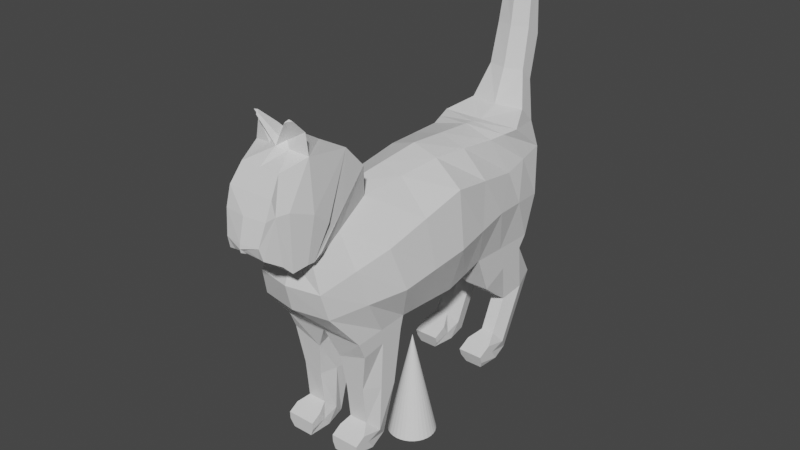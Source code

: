 # Source: CatBones.blend  (saved by Blender 2.82.7; exported with 4.5.12 LTS)
import bpy
from mathutils import Matrix  # noqa: F401  (used for matrix-valued properties, if any)

bpy.ops.wm.read_factory_settings(use_empty=True)
scene = bpy.context.scene
scene.name = 'Scene'

# ---- collections
col_collection = bpy.data.collections.new('Collection'); scene.collection.children.link(col_collection)
col_boneshapes = bpy.data.collections.new('BoneShapes'); scene.collection.children.link(col_boneshapes)

# ---- materials (node trees are filled in below, after node groups)
mat_material = bpy.data.materials.new('Material')
mat_material.alpha_threshold = 0.0
mat_material.use_transparent_shadow = False
mat_material.line_color = (0.0, 0.0, 0.0, 1.0)

# ---- material node trees
mat_material.use_nodes = True; mat_material.node_tree.nodes.clear()
_N = mat_material.node_tree.nodes; _L = mat_material.node_tree.links
n0 = _N.new('ShaderNodeOutputMaterial'); n0.name = 'Material Output'; n0.location = (300, 300)
n1 = _N.new('ShaderNodeBsdfPrincipled'); n1.name = 'Principled BSDF'; n1.location = (10, 300)
n1.distribution = 'GGX'
n1.subsurface_method = 'BURLEY'
n1.inputs[2].default_value = 0.4
n1.inputs[3].default_value = 1.45
n1.inputs[27].default_value = (0.0, 0.0, 0.0, 1.0)
n1.inputs[28].default_value = 1.0
_L.new(n1.outputs[0], n0.inputs[0])
n0.is_active_output = True

# ---- world
world_world = bpy.data.worlds.new('World'); scene.world = world_world
world_world.use_nodes = True; world_world.node_tree.nodes.clear()
_N = world_world.node_tree.nodes; _L = world_world.node_tree.links
n0 = _N.new('ShaderNodeOutputWorld'); n0.name = 'World Output'; n0.location = (300, 300)
n1 = _N.new('ShaderNodeBackground'); n1.name = 'Background'; n1.location = (10, 300)
n1.inputs[0].default_value = (0.05088, 0.05088, 0.05088, 1.0)
_L.new(n1.outputs[0], n0.inputs[0])
n0.is_active_output = True
world_world.color = (0.05088, 0.05088, 0.05088)
world_world.use_sun_shadow = False
world_world.sun_shadow_jitter_overblur = 0.0

# ---- meshes
me_cube = bpy.data.meshes.new('Cube')
me_cube.from_pydata([(0.4518, 1.135, 0.6605), (0.4518, 1.404, -0.6605), (0.2716, -1.699, 0.1975), (0.4518, -1.316, -0.7314), (0.0, 1.404, -0.3845), (0.0, -1.699, 0.1975), (0.0, -1.316, -0.7314), (0.0, 1.135, 0.6605), (0.1911, -0.9183, 0.5917), (0.4518, -0.6773, -0.7015), (0.0, -0.6773, -0.7015), (0.0, -0.9183, 0.6684), (0.4518, 0.5531, -0.629), (0.3602, 0.8136, 0.6228), (0.0, 0.5531, -0.629), (0.0, 0.876, 0.692), (0.4518, 1.545, 0.3493), (0.366, -1.718, -0.04449), (0.0, 1.545, 0.3493), (0.0, -1.79, -0.04449), (0.5063, -0.9262, 0.1445), (0.4595, 1.026, 0.2154), (0.4518, 1.555, -0.2157), (0.395, -1.647, -0.326), (0.0, 1.568, 0.03517), (0.0, -1.719, -0.326), (0.6008, -0.8002, -0.3102), (0.5496, 0.7973, -0.137), (0.2765, 0.03005, 0.6697), (0.0, 0.06943, -0.7472), (0.0, 0.03005, 0.7551), (0.4518, 0.06943, -0.7472), (0.5629, 0.0458, 0.4044), (0.6356, 0.03005, -0.2157), (0.4518, 0.7182, -1.045), (0.4518, 1.308, -0.7853), (0.1703, 1.308, -0.7853), (0.1703, 0.7182, -1.045), (0.3937, 1.13, -1.365), (0.3975, 1.586, -1.2), (0.203, 1.586, -1.2), (0.2456, 1.13, -1.365), (0.3937, 0.9557, -1.736), (0.3975, 1.183, -2.011), (0.203, 1.183, -2.011), (0.2456, 0.9557, -1.736), (0.4518, 0.6476, -1.883), (0.4212, 0.7052, -2.046), (0.2231, 0.7052, -2.046), (0.1703, 0.6476, -1.883), (0.1378, -1.241, -1.015), (0.4518, -1.241, -0.9114), (0.1378, -0.7151, -0.8342), (0.4518, -0.7151, -0.8342), (0.1764, -1.16, -1.743), (0.3812, -1.16, -1.743), (0.1877, -0.9088, -1.987), (0.3916, -0.9088, -1.987), (0.1378, -1.387, -1.873), (0.4518, -1.387, -1.873), (0.1686, -1.381, -2.032), (0.3988, -1.381, -2.032), (0.0, 1.38, 0.7582), (0.3132, 1.431, 0.7582), (0.3132, 1.617, 0.5792), (0.0, 1.648, 0.5792), (0.0, 1.52, 1.123), (0.2039, 1.571, 1.123), (0.2039, 1.717, 0.9911), (0.0, 1.816, 0.9911), (0.0, 1.614, 1.554), (0.1871, 1.665, 1.554), (0.1871, 1.843, 1.451), (0.0, 1.91, 1.451), (0.0, 1.677, 2.009), (0.1621, 1.728, 2.009), (0.1621, 1.854, 1.897), (0.0, 1.917, 1.897), (0.0, 1.822, 2.529), (0.1152, 1.822, 2.529), (0.1152, 1.857, 2.472), (0.0, 1.92, 2.472), (0.3052, -1.05, 0.9669), (0.3439, -1.657, 0.3578), (0.0, -1.657, 0.3578), (0.0, -1.065, 0.9705), (0.3052, -1.274, 1.212), (0.3428, -1.749, 0.3003), (0.0, -1.749, 0.3003), (0.0, -1.289, 1.215), (0.3112, -1.733, 1.279), (0.3377, -1.824, 0.3015), (0.0, -1.824, 0.3015), (0.0, -1.666, 1.415), (0.2184, -2.001, 1.19), (0.2987, -1.969, 0.2652), (0.0, -1.969, 0.2653), (0.0, -2.001, 1.19), (0.2494, -2.124, 1.004), (0.2712, -2.056, 0.3557), (0.0, -2.064, 0.3631), (0.0, -2.124, 1.004), (0.2358, -2.19, 0.8189), (0.2042, -2.211, 0.4511), (0.0, -2.213, 0.4558), (0.0, -2.223, 0.8194), (0.1902, -2.246, 0.5797), (0.0, -2.28, 0.5786), (0.1451, -2.209, 0.4558), (0.3726, -1.757, 0.771), (0.003011, -2.243, 0.4908), (0.2678, -2.109, 0.8449), (0.3745, -1.585, 0.6256), (0.3149, -1.99, 0.855), (0.0, -2.275, 0.4908), (0.0, -2.286, 0.5319), (0.05047, -2.255, 0.5323), (0.1193, -1.767, 1.305), (0.07161, -1.649, 1.433), (0.09352, -1.675, 1.466), (0.2765, -1.729, 1.487), (0.0, -1.809, 1.319), (0.06694, -1.741, 1.365), (0.0, -1.742, 1.364), (0.1803, -1.815, 1.603), (0.228, -1.82, 1.598), (0.1618, -1.857, 1.573), (0.1791, -1.839, 1.585), (0.1618, -1.839, 1.585), (0.4518, -0.812, -1.411), (0.1378, -0.812, -1.411), (0.1764, -1.201, -1.379), (0.3812, -1.201, -1.327), (0.1378, -1.145, -2.01), (0.1378, -1.274, -1.808), (0.4518, -1.274, -1.808), (0.4518, -1.145, -2.01), (0.1703, 0.8017, -1.81), (0.4518, 0.8017, -1.81), (0.4518, 0.9443, -2.028), (0.1703, 0.9443, -2.028), (0.2338, -0.4441, 0.6307), (0.0, -0.3039, -0.7243), (0.0, -0.4441, 0.7117), (0.5346, -0.4402, 0.2745), (0.6182, -0.3851, -0.263), (0.4518, -0.3039, -0.7243), (0.4518, 0.3113, -0.6881), (0.3184, 0.4219, 0.6463), (0.0, 0.3113, -0.6881), (0.0, 0.453, 0.7235), (0.5112, 0.5357, 0.3099), (0.5926, 0.4137, -0.1763), (0.4518, 0.9387, -0.6448), (0.406, 0.9744, 0.6417), (0.0, 0.9387, -0.5068), (0.0, 1.006, 0.6763), (0.4556, 1.285, 0.2823), (0.5007, 1.183, -0.1763), (0.4518, 1.013, -0.9152), (0.1703, 1.013, -0.9152), (0.4518, 1.358, -1.282), (0.1703, 1.358, -1.282), (0.4518, 1.07, -1.873), (0.1703, 1.07, -1.873), (0.4518, 0.6764, -1.965), (0.1703, 0.6764, -1.965), (0.4518, 0.873, -1.919), (0.1703, 0.873, -1.919), (0.2313, -1.309, 0.3946), (0.0, -0.9968, -0.7165), (0.4518, -0.9968, -0.7165), (0.4361, -1.322, 0.05002), (0.4979, -1.224, -0.3181), (0.1378, -0.978, -0.9247), (0.4518, -0.978, -0.8728), (0.1378, -1.035, -1.865), (0.4518, -1.035, -1.865), (0.1378, -1.384, -1.953), (0.4518, -1.384, -1.953), (0.3245, -1.353, 0.6623), (0.4518, -1.006, -1.369), (0.1378, -1.006, -1.395), (0.4518, -1.209, -1.909), (0.1378, -1.209, -1.909)], [], [(171, 3, 51, 175), (172, 169, 2, 17), (18, 7, 62, 65), (17, 2, 5, 19), (169, 8, 82, 180), (141, 143, 11, 8), (144, 141, 8, 20), (142, 146, 9, 10), (12, 14, 37, 34), (157, 154, 13, 21), (154, 156, 15, 13), (158, 157, 21, 27), (145, 144, 20, 26), (23, 17, 19, 25), (24, 18, 16, 22), (173, 172, 17, 23), (171, 173, 23, 3), (4, 24, 22, 1), (3, 23, 25, 6), (146, 145, 26, 9), (153, 158, 27, 12), (147, 152, 33, 31), (152, 151, 32, 33), (149, 147, 31, 29), (151, 148, 28, 32), (148, 150, 30, 28), (160, 36, 40, 162), (155, 4, 36, 160), (4, 1, 35, 36), (153, 12, 34, 159), (161, 38, 42, 163), (159, 34, 38, 161), (34, 37, 41, 38), (36, 35, 39, 40), (138, 137, 49, 46), (38, 41, 45, 42), (40, 39, 43, 44), (162, 40, 44, 164), (166, 165, 46, 49), (140, 139, 47, 48), (168, 140, 48, 166), (167, 138, 46, 165), (130, 129, 57, 56), (170, 10, 52, 174), (10, 9, 53, 52), (3, 6, 50, 51), (184, 133, 60, 178), (182, 130, 56, 176), (181, 132, 55, 177), (132, 131, 54, 55), (178, 179, 59, 58), (183, 135, 59, 179), (135, 134, 58, 59), (133, 136, 61, 60), (64, 65, 69, 68), (7, 0, 63, 62), (0, 16, 64, 63), (16, 18, 65, 64), (69, 66, 70, 73), (63, 64, 68, 67), (65, 62, 66, 69), (62, 63, 67, 66), (73, 70, 74, 77), (66, 67, 71, 70), (68, 69, 73, 72), (67, 68, 72, 71), (76, 77, 81, 80), (70, 71, 75, 74), (72, 73, 77, 76), (71, 72, 76, 75), (81, 78, 79, 80), (75, 76, 80, 79), (77, 74, 78, 81), (74, 75, 79, 78), (83, 180, 82, 86, 112, 87), (11, 5, 84, 85), (5, 2, 83, 84), (8, 11, 85, 82), (86, 89, 93, 118, 90), (82, 85, 89, 86), (84, 83, 87, 88), (85, 84, 88, 89), (93, 92, 96, 97, 121, 123), (88, 87, 91, 92), (89, 88, 92, 93), (110, 116, 115, 114), (94, 97, 101, 98), (91, 109, 113, 95), (90, 117, 121, 97, 94), (92, 91, 95, 96), (100, 99, 103, 108, 104), (96, 95, 99, 100), (97, 96, 100, 101), (95, 113, 111, 99), (102, 105, 107, 106), (101, 100, 104, 107, 105), (99, 111, 102, 106, 103), (98, 101, 105, 102), (106, 108, 103), (104, 108, 110, 114), (102, 111, 98), (111, 113, 94, 98), (113, 109, 90, 94), (108, 106, 116, 110), (109, 112, 86, 90), (112, 109, 91, 87), (106, 107, 115, 116), (107, 104, 114, 115), (121, 122, 127, 126), (118, 123, 119), (123, 118, 93), (90, 118, 119, 120), (121, 117, 122), (117, 90, 120, 122), (126, 127, 125, 124, 128), (119, 123, 128, 124), (122, 120, 125, 127), (120, 119, 124, 125), (123, 121, 126, 128), (51, 50, 131, 132), (175, 51, 132, 181), (174, 52, 130, 182), (52, 53, 129, 130), (56, 57, 136, 133), (55, 54, 134, 135), (177, 55, 135, 183), (176, 56, 133, 184), (163, 42, 138, 167), (164, 44, 140, 168), (44, 43, 139, 140), (42, 45, 137, 138), (31, 33, 145, 146), (33, 32, 144, 145), (29, 31, 146, 142), (32, 28, 141, 144), (28, 30, 143, 141), (13, 15, 150, 148), (21, 13, 148, 151), (14, 12, 147, 149), (27, 21, 151, 152), (12, 27, 152, 147), (45, 164, 168, 137), (43, 163, 167, 139), (139, 167, 165, 47), (137, 168, 166, 49), (48, 47, 165, 166), (41, 162, 164, 45), (35, 159, 161, 39), (39, 161, 163, 43), (1, 153, 159, 35), (14, 155, 160, 37), (37, 160, 162, 41), (1, 22, 158, 153), (22, 16, 157, 158), (0, 7, 156, 154), (16, 0, 154, 157), (54, 176, 184, 134), (57, 177, 183, 136), (50, 174, 182, 131), (53, 175, 181, 129), (136, 183, 179, 61), (60, 61, 179, 178), (129, 181, 177, 57), (131, 182, 176, 54), (134, 184, 178, 58), (6, 170, 174, 50), (9, 26, 173, 171), (26, 20, 172, 173), (2, 169, 180, 83), (20, 8, 169, 172), (9, 171, 175, 53)])
_uv = me_cube.uv_layers.new(name='UVMap')
_uv.uv.foreach_set('vector', [0.375, 0.7169, 0.375, 0.75, 0.375, 0.75, 0.375, 0.7169, 0.5503, 0.7169, 0.625, 0.7169, 0.625, 0.75, 0.5503, 0.75, 0.0, 0.0, 0.0, 0.0, 0.0, 0.0, 0.0, 0.0, 0.5503, 0.75, 0.625, 0.75, 0.625, 0.875, 0.5503, 0.875, 0.625, 0.7169, 0.625, 0.6838, 0.625, 0.6838, 0.625, 0.7169, 0.625, 0.653, 0.75, 0.653, 0.75, 0.6838, 0.625, 0.6838, 0.5503, 0.653, 0.625, 0.653, 0.625, 0.6838, 0.5503, 0.6838, 0.25, 0.653, 0.375, 0.653, 0.375, 0.6838, 0.25, 0.6838, 0.375, 0.5607, 0.25, 0.5607, 0.25, 0.5607, 0.375, 0.5607, 0.5503, 0.5303, 0.625, 0.5303, 0.625, 0.5607, 0.5503, 0.5607, 0.625, 0.5303, 0.75, 0.5303, 0.75, 0.5607, 0.625, 0.5607, 0.444, 0.5303, 0.5503, 0.5303, 0.5503, 0.5607, 0.444, 0.5607, 0.444, 0.653, 0.5503, 0.653, 0.5503, 0.6838, 0.444, 0.6838, 0.444, 0.75, 0.5503, 0.75, 0.5503, 0.875, 0.444, 0.875, 0.444, 0.375, 0.5503, 0.375, 0.5503, 0.5, 0.444, 0.5, 0.444, 0.7169, 0.5503, 0.7169, 0.5503, 0.75, 0.444, 0.75, 0.375, 0.7169, 0.444, 0.7169, 0.444, 0.75, 0.375, 0.75, 0.375, 0.375, 0.444, 0.375, 0.444, 0.5, 0.375, 0.5, 0.375, 0.75, 0.444, 0.75, 0.444, 0.875, 0.375, 0.875, 0.375, 0.653, 0.444, 0.653, 0.444, 0.6838, 0.375, 0.6838, 0.375, 0.5303, 0.444, 0.5303, 0.444, 0.5607, 0.375, 0.5607, 0.375, 0.5914, 0.444, 0.5914, 0.444, 0.6222, 0.375, 0.6222, 0.444, 0.5914, 0.5503, 0.5914, 0.5503, 0.6222, 0.444, 0.6222, 0.25, 0.5914, 0.375, 0.5914, 0.375, 0.6222, 0.25, 0.6222, 0.5503, 0.5914, 0.625, 0.5914, 0.625, 0.6222, 0.5503, 0.6222, 0.625, 0.5914, 0.75, 0.5914, 0.75, 0.6222, 0.625, 0.6222, 0.0, 0.0, 0.0, 0.0, 0.0, 0.0, 0.0, 0.0, 0.0, 0.0, 0.0, 0.0, 0.0, 0.0, 0.0, 0.0, 0.375, 0.375, 0.375, 0.5, 0.375, 0.5, 0.375, 0.375, 0.375, 0.5303, 0.375, 0.5607, 0.375, 0.5607, 0.375, 0.5303, 0.375, 0.5303, 0.375, 0.5607, 0.375, 0.5607, 0.375, 0.5303, 0.375, 0.5303, 0.375, 0.5607, 0.375, 0.5607, 0.375, 0.5303, 0.375, 0.5607, 0.25, 0.5607, 0.25, 0.5607, 0.375, 0.5607, 0.375, 0.375, 0.375, 0.5, 0.375, 0.5, 0.375, 0.375, 0.375, 0.5607, 0.25, 0.5607, 0.25, 0.5607, 0.375, 0.5607, 0.375, 0.5607, 0.25, 0.5607, 0.25, 0.5607, 0.375, 0.5607, 0.375, 0.375, 0.375, 0.5, 0.375, 0.5, 0.375, 0.375, 0.0, 0.0, 0.0, 0.0, 0.0, 0.0, 0.0, 0.0, 0.25, 0.5303, 0.375, 0.5303, 0.375, 0.5607, 0.25, 0.5607, 0.375, 0.375, 0.375, 0.5, 0.375, 0.5, 0.375, 0.375, 0.0, 0.0, 0.0, 0.0, 0.0, 0.0, 0.0, 0.0, 0.375, 0.5303, 0.375, 0.5607, 0.375, 0.5607, 0.375, 0.5303, 0.25, 0.6838, 0.375, 0.6838, 0.375, 0.6838, 0.25, 0.6838, 0.0, 0.0, 0.0, 0.0, 0.0, 0.0, 0.0, 0.0, 0.25, 0.6838, 0.375, 0.6838, 0.375, 0.6838, 0.25, 0.6838, 0.375, 0.75, 0.375, 0.875, 0.375, 0.875, 0.375, 0.75, 0.0, 0.0, 0.0, 0.0, 0.0, 0.0, 0.0, 0.0, 0.0, 0.0, 0.0, 0.0, 0.0, 0.0, 0.0, 0.0, 0.375, 0.7169, 0.375, 0.75, 0.375, 0.75, 0.375, 0.7169, 0.375, 0.75, 0.375, 0.875, 0.375, 0.875, 0.375, 0.75, 0.25, 0.7169, 0.375, 0.7169, 0.375, 0.75, 0.25, 0.75, 0.375, 0.7169, 0.375, 0.75, 0.375, 0.75, 0.375, 0.7169, 0.375, 0.75, 0.375, 0.875, 0.375, 0.875, 0.375, 0.75, 0.25, 0.6838, 0.375, 0.6838, 0.375, 0.6838, 0.25, 0.6838, 0.5503, 0.5, 0.5503, 0.375, 0.5503, 0.375, 0.5503, 0.5, 0.75, 0.5, 0.625, 0.5, 0.625, 0.5, 0.75, 0.5, 0.625, 0.5, 0.5503, 0.5, 0.5503, 0.5, 0.625, 0.5, 0.5503, 0.5, 0.5503, 0.375, 0.5503, 0.375, 0.5503, 0.5, 0.0, 0.0, 0.0, 0.0, 0.0, 0.0, 0.0, 0.0, 0.625, 0.5, 0.5503, 0.5, 0.5503, 0.5, 0.625, 0.5, 0.0, 0.0, 0.0, 0.0, 0.0, 0.0, 0.0, 0.0, 0.75, 0.5, 0.625, 0.5, 0.625, 0.5, 0.75, 0.5, 0.0, 0.0, 0.0, 0.0, 0.0, 0.0, 0.0, 0.0, 0.75, 0.5, 0.625, 0.5, 0.625, 0.5, 0.75, 0.5, 0.5503, 0.5, 0.5503, 0.375, 0.5503, 0.375, 0.5503, 0.5, 0.625, 0.5, 0.5503, 0.5, 0.5503, 0.5, 0.625, 0.5, 0.5503, 0.5, 0.5503, 0.375, 0.5503, 0.375, 0.5503, 0.5, 0.75, 0.5, 0.625, 0.5, 0.625, 0.5, 0.75, 0.5, 0.5503, 0.5, 0.5503, 0.375, 0.5503, 0.375, 0.5503, 0.5, 0.625, 0.5, 0.5503, 0.5, 0.5503, 0.5, 0.625, 0.5, 0.5503, 0.375, 0.625, 0.375, 0.625, 0.5, 0.5503, 0.5, 0.625, 0.5, 0.5503, 0.5, 0.5503, 0.5, 0.625, 0.5, 0.0, 0.0, 0.0, 0.0, 0.0, 0.0, 0.0, 0.0, 0.75, 0.5, 0.625, 0.5, 0.625, 0.5, 0.75, 0.5, 0.625, 0.75, 0.625, 0.7169, 0.625, 0.6838, 0.625, 0.6838, 0.625, 0.7265, 0.625, 0.75, 0.0, 0.0, 0.0, 0.0, 0.0, 0.0, 0.0, 0.0, 0.625, 0.875, 0.625, 0.75, 0.625, 0.75, 0.625, 0.875, 0.625, 0.6838, 0.75, 0.6838, 0.75, 0.6838, 0.625, 0.6838, 0.625, 0.6838, 0.75, 0.6838, 0.75, 0.6838, 0.7122, 0.6838, 0.625, 0.6838, 0.625, 0.6838, 0.75, 0.6838, 0.75, 0.6838, 0.625, 0.6838, 0.625, 0.875, 0.625, 0.75, 0.625, 0.75, 0.625, 0.875, 0.0, 0.0, 0.0, 0.0, 0.0, 0.0, 0.0, 0.0, 0.0, 0.0, 0.0, 0.0, 0.0, 0.0, 0.0, 0.0, 0.0, 0.0, 0.0, 0.0, 0.625, 0.875, 0.625, 0.75, 0.625, 0.75, 0.625, 0.875, 0.0, 0.0, 0.0, 0.0, 0.0, 0.0, 0.0, 0.0, 0.707, 0.75, 0.625, 0.7203, 0.75, 0.7205, 0.75, 0.75, 0.625, 0.6838, 0.75, 0.6838, 0.75, 0.6838, 0.625, 0.6838, 0.625, 0.75, 0.625, 0.7221, 0.625, 0.7077, 0.625, 0.75, 0.625, 0.6838, 0.716, 0.6838, 0.75, 0.6838, 0.75, 0.6838, 0.625, 0.6838, 0.625, 0.875, 0.625, 0.75, 0.625, 0.75, 0.625, 0.875, 0.625, 0.875, 0.625, 0.75, 0.625, 0.75, 0.625, 0.832, 0.625, 0.875, 0.625, 0.875, 0.625, 0.75, 0.625, 0.75, 0.625, 0.875, 0.0, 0.0, 0.0, 0.0, 0.0, 0.0, 0.0, 0.0, 0.625, 0.75, 0.625, 0.7077, 0.625, 0.6998, 0.625, 0.75, 0.625, 0.6838, 0.75, 0.6838, 0.75, 0.7205, 0.625, 0.7203, 0.0, 0.0, 0.0, 0.0, 0.0, 0.0, 0.0, 0.0, 0.0, 0.0, 0.625, 0.75, 0.625, 0.6998, 0.625, 0.6838, 0.625, 0.7203, 0.625, 0.75, 0.625, 0.6838, 0.75, 0.6838, 0.75, 0.6838, 0.625, 0.6838, 0.625, 0.7203, 0.707, 0.75, 0.625, 0.75, 0.625, 0.875, 0.625, 0.832, 0.625, 0.832, 0.625, 0.875, 0.625, 0.6838, 0.625, 0.6998, 0.625, 0.6838, 0.625, 0.6998, 0.625, 0.7077, 0.625, 0.6838, 0.625, 0.6838, 0.625, 0.7077, 0.625, 0.7221, 0.625, 0.6838, 0.625, 0.6838, 0.707, 0.75, 0.625, 0.7203, 0.625, 0.7203, 0.707, 0.75, 0.625, 0.7221, 0.625, 0.7265, 0.625, 0.6838, 0.625, 0.6838, 0.625, 0.7265, 0.625, 0.7221, 0.625, 0.75, 0.625, 0.75, 0.625, 0.7203, 0.75, 0.7205, 0.75, 0.7205, 0.625, 0.7203, 0.0, 0.0, 0.0, 0.0, 0.0, 0.0, 0.0, 0.0, 0.75, 0.6838, 0.716, 0.6838, 0.716, 0.6838, 0.75, 0.6838, 0.7122, 0.6838, 0.75, 0.6838, 0.7122, 0.6838, 0.75, 0.6838, 0.7122, 0.6838, 0.75, 0.6838, 0.625, 0.6838, 0.7122, 0.6838, 0.7122, 0.6838, 0.625, 0.6838, 0.75, 0.6838, 0.716, 0.6838, 0.716, 0.6838, 0.716, 0.6838, 0.625, 0.6838, 0.625, 0.6838, 0.716, 0.6838, 0.75, 0.6838, 0.716, 0.6838, 0.625, 0.6838, 0.7122, 0.6838, 0.75, 0.6838, 0.7122, 0.6838, 0.75, 0.6838, 0.75, 0.6838, 0.7122, 0.6838, 0.716, 0.6838, 0.625, 0.6838, 0.625, 0.6838, 0.716, 0.6838, 0.625, 0.6838, 0.7122, 0.6838, 0.7122, 0.6838, 0.625, 0.6838, 0.0, 0.0, 0.0, 0.0, 0.0, 0.0, 0.0, 0.0, 0.375, 0.75, 0.375, 0.875, 0.375, 0.875, 0.375, 0.75, 0.375, 0.7169, 0.375, 0.75, 0.375, 0.75, 0.375, 0.7169, 0.0, 0.0, 0.0, 0.0, 0.0, 0.0, 0.0, 0.0, 0.25, 0.6838, 0.375, 0.6838, 0.375, 0.6838, 0.25, 0.6838, 0.25, 0.6838, 0.375, 0.6838, 0.375, 0.6838, 0.25, 0.6838, 0.375, 0.75, 0.375, 0.875, 0.375, 0.875, 0.375, 0.75, 0.375, 0.7169, 0.375, 0.75, 0.375, 0.75, 0.375, 0.7169, 0.0, 0.0, 0.0, 0.0, 0.0, 0.0, 0.0, 0.0, 0.375, 0.5303, 0.375, 0.5607, 0.375, 0.5607, 0.375, 0.5303, 0.0, 0.0, 0.0, 0.0, 0.0, 0.0, 0.0, 0.0, 0.375, 0.375, 0.375, 0.5, 0.375, 0.5, 0.375, 0.375, 0.375, 0.5607, 0.25, 0.5607, 0.25, 0.5607, 0.375, 0.5607, 0.375, 0.6222, 0.444, 0.6222, 0.444, 0.653, 0.375, 0.653, 0.444, 0.6222, 0.5503, 0.6222, 0.5503, 0.653, 0.444, 0.653, 0.25, 0.6222, 0.375, 0.6222, 0.375, 0.653, 0.25, 0.653, 0.5503, 0.6222, 0.625, 0.6222, 0.625, 0.653, 0.5503, 0.653, 0.625, 0.6222, 0.75, 0.6222, 0.75, 0.653, 0.625, 0.653, 0.625, 0.5607, 0.75, 0.5607, 0.75, 0.5914, 0.625, 0.5914, 0.5503, 0.5607, 0.625, 0.5607, 0.625, 0.5914, 0.5503, 0.5914, 0.25, 0.5607, 0.375, 0.5607, 0.375, 0.5914, 0.25, 0.5914, 0.444, 0.5607, 0.5503, 0.5607, 0.5503, 0.5914, 0.444, 0.5914, 0.375, 0.5607, 0.444, 0.5607, 0.444, 0.5914, 0.375, 0.5914, 0.0, 0.0, 0.0, 0.0, 0.0, 0.0, 0.0, 0.0, 0.375, 0.5, 0.375, 0.5303, 0.375, 0.5303, 0.375, 0.5, 0.375, 0.5, 0.375, 0.5303, 0.375, 0.5303, 0.375, 0.5, 0.0, 0.0, 0.0, 0.0, 0.0, 0.0, 0.0, 0.0, 0.25, 0.5, 0.375, 0.5, 0.375, 0.5303, 0.25, 0.5303, 0.0, 0.0, 0.0, 0.0, 0.0, 0.0, 0.0, 0.0, 0.375, 0.5, 0.375, 0.5303, 0.375, 0.5303, 0.375, 0.5, 0.375, 0.5, 0.375, 0.5303, 0.375, 0.5303, 0.375, 0.5, 0.375, 0.5, 0.375, 0.5303, 0.375, 0.5303, 0.375, 0.5, 0.0, 0.0, 0.0, 0.0, 0.0, 0.0, 0.0, 0.0, 0.0, 0.0, 0.0, 0.0, 0.0, 0.0, 0.0, 0.0, 0.375, 0.5, 0.444, 0.5, 0.444, 0.5303, 0.375, 0.5303, 0.444, 0.5, 0.5503, 0.5, 0.5503, 0.5303, 0.444, 0.5303, 0.625, 0.5, 0.75, 0.5, 0.75, 0.5303, 0.625, 0.5303, 0.5503, 0.5, 0.625, 0.5, 0.625, 0.5303, 0.5503, 0.5303, 0.0, 0.0, 0.0, 0.0, 0.0, 0.0, 0.0, 0.0, 0.375, 0.6838, 0.375, 0.7169, 0.375, 0.7169, 0.375, 0.6838, 0.0, 0.0, 0.0, 0.0, 0.0, 0.0, 0.0, 0.0, 0.375, 0.6838, 0.375, 0.7169, 0.375, 0.7169, 0.375, 0.6838, 0.375, 0.6838, 0.375, 0.7169, 0.375, 0.7169, 0.375, 0.6838, 0.25, 0.6838, 0.375, 0.6838, 0.375, 0.7169, 0.25, 0.7169, 0.375, 0.6838, 0.375, 0.7169, 0.375, 0.7169, 0.375, 0.6838, 0.0, 0.0, 0.0, 0.0, 0.0, 0.0, 0.0, 0.0, 0.0, 0.0, 0.0, 0.0, 0.0, 0.0, 0.0, 0.0, 0.0, 0.0, 0.0, 0.0, 0.0, 0.0, 0.0, 0.0, 0.375, 0.6838, 0.444, 0.6838, 0.444, 0.7169, 0.375, 0.7169, 0.444, 0.6838, 0.5503, 0.6838, 0.5503, 0.7169, 0.444, 0.7169, 0.625, 0.75, 0.625, 0.7169, 0.625, 0.7169, 0.625, 0.75, 0.5503, 0.6838, 0.625, 0.6838, 0.625, 0.7169, 0.5503, 0.7169, 0.375, 0.6838, 0.375, 0.7169, 0.375, 0.7169, 0.375, 0.6838])
me_cube.materials.append(mat_material)
me_cube.use_remesh_preserve_volume = False
me_cube.use_remesh_preserve_attributes = False
me_cube.use_mirror_vertex_groups = False
me_cube.update()
me_cone = bpy.data.meshes.new('Cone')
me_cone.from_pydata([(0.0, 0.27, -0.605), (0.05267, 0.2648, -0.605), (0.1033, 0.2494, -0.605), (0.15, 0.2245, -0.605), (0.1909, 0.1909, -0.605), (0.2245, 0.15, -0.605), (0.2494, 0.1033, -0.605), (0.2648, 0.05267, -0.605), (0.27, 2.038e-08, -0.605), (0.2648, -0.05267, -0.605), (0.2494, -0.1033, -0.605), (0.2245, -0.15, -0.605), (0.1909, -0.1909, -0.605), (0.15, -0.2245, -0.605), (0.1033, -0.2494, -0.605), (0.05267, -0.2648, -0.605), (-8.798e-08, -0.27, -0.605), (-0.05267, -0.2648, -0.605), (-0.1033, -0.2494, -0.605), (-0.15, -0.2245, -0.605), (-0.1909, -0.1909, -0.605), (-0.2245, -0.15, -0.605), (-0.2494, -0.1033, -0.605), (0.0, 0.0, 0.605), (-0.2648, -0.05267, -0.605), (-0.27, 2.607e-07, -0.605), (-0.2648, 0.05267, -0.605), (-0.2494, 0.1033, -0.605), (-0.2245, 0.15, -0.605), (-0.1909, 0.1909, -0.605), (-0.15, 0.2245, -0.605), (-0.1033, 0.2494, -0.605), (-0.05267, 0.2648, -0.605)], [], [(0, 23, 1), (1, 23, 2), (2, 23, 3), (3, 23, 4), (4, 23, 5), (5, 23, 6), (6, 23, 7), (7, 23, 8), (8, 23, 9), (9, 23, 10), (10, 23, 11), (11, 23, 12), (12, 23, 13), (13, 23, 14), (14, 23, 15), (15, 23, 16), (16, 23, 17), (17, 23, 18), (18, 23, 19), (19, 23, 20), (20, 23, 21), (21, 23, 22), (22, 23, 24), (24, 23, 25), (25, 23, 26), (26, 23, 27), (27, 23, 28), (28, 23, 29), (29, 23, 30), (30, 23, 31), (31, 23, 32), (32, 23, 0), (0, 1, 2, 3, 4, 5, 6, 7, 8, 9, 10, 11, 12, 13, 14, 15, 16, 17, 18, 19, 20, 21, 22, 24, 25, 26, 27, 28, 29, 30, 31, 32)])
_uv = me_cone.uv_layers.new(name='UVMap')
_uv.uv.foreach_set('vector', [0.25, 0.49, 0.25, 0.25, 0.2968, 0.4854, 0.2968, 0.4854, 0.25, 0.25, 0.3418, 0.4717, 0.3418, 0.4717, 0.25, 0.25, 0.3833, 0.4496, 0.3833, 0.4496, 0.25, 0.25, 0.4197, 0.4197, 0.4197, 0.4197, 0.25, 0.25, 0.4496, 0.3833, 0.4496, 0.3833, 0.25, 0.25, 0.4717, 0.3418, 0.4717, 0.3418, 0.25, 0.25, 0.4854, 0.2968, 0.4854, 0.2968, 0.25, 0.25, 0.49, 0.25, 0.49, 0.25, 0.25, 0.25, 0.4854, 0.2032, 0.4854, 0.2032, 0.25, 0.25, 0.4717, 0.1582, 0.4717, 0.1582, 0.25, 0.25, 0.4496, 0.1167, 0.4496, 0.1167, 0.25, 0.25, 0.4197, 0.08029, 0.4197, 0.08029, 0.25, 0.25, 0.3833, 0.05045, 0.3833, 0.05045, 0.25, 0.25, 0.3418, 0.02827, 0.3418, 0.02827, 0.25, 0.25, 0.2968, 0.01461, 0.2968, 0.01461, 0.25, 0.25, 0.25, 0.01, 0.25, 0.01, 0.25, 0.25, 0.2032, 0.01461, 0.2032, 0.01461, 0.25, 0.25, 0.1582, 0.02827, 0.1582, 0.02827, 0.25, 0.25, 0.1167, 0.05045, 0.1167, 0.05045, 0.25, 0.25, 0.08029, 0.08029, 0.08029, 0.08029, 0.25, 0.25, 0.05045, 0.1167, 0.05045, 0.1167, 0.25, 0.25, 0.02827, 0.1582, 0.02827, 0.1582, 0.25, 0.25, 0.01461, 0.2032, 0.01461, 0.2032, 0.25, 0.25, 0.01, 0.25, 0.01, 0.25, 0.25, 0.25, 0.01461, 0.2968, 0.01461, 0.2968, 0.25, 0.25, 0.02827, 0.3418, 0.02827, 0.3418, 0.25, 0.25, 0.05045, 0.3833, 0.05045, 0.3833, 0.25, 0.25, 0.08029, 0.4197, 0.08029, 0.4197, 0.25, 0.25, 0.1167, 0.4496, 0.1167, 0.4496, 0.25, 0.25, 0.1582, 0.4717, 0.1582, 0.4717, 0.25, 0.25, 0.2032, 0.4854, 0.2032, 0.4854, 0.25, 0.25, 0.25, 0.49, 0.75, 0.49, 0.7968, 0.4854, 0.8418, 0.4717, 0.8833, 0.4496, 0.9197, 0.4197, 0.9496, 0.3833, 0.9717, 0.3418, 0.9854, 0.2968, 0.99, 0.25, 0.9854, 0.2032, 0.9717, 0.1582, 0.9496, 0.1167, 0.9197, 0.08029, 0.8833, 0.05045, 0.8418, 0.02827, 0.7968, 0.01461, 0.75, 0.01, 0.7032, 0.01461, 0.6582, 0.02827, 0.6167, 0.05045, 0.5803, 0.08029, 0.5504, 0.1167, 0.5283, 0.1582, 0.5146, 0.2032, 0.51, 0.25, 0.5146, 0.2968, 0.5283, 0.3418, 0.5504, 0.3833, 0.5803, 0.4197, 0.6167, 0.4496, 0.6582, 0.4717, 0.7032, 0.4854])
me_cone.use_remesh_fix_poles = True
me_cone.use_remesh_preserve_attributes = False
me_cone.use_mirror_vertex_groups = False
me_cone.update()
arm_armature = bpy.data.armatures.new('Armature')  # bones are not reproduced

# ---- objects
ob_cube = bpy.data.objects.new('Cube', me_cube)
ob_armature = bpy.data.objects.new('Armature', arm_armature)
ob_customboneshape = bpy.data.objects.new('CustomBoneShape', me_cone)

# ---- transforms, parenting, visibility, modifiers, constraints
ob_cube.parent = ob_armature
ob_cube.location = (4.564e-16, -0.02363, 2.056)
ob_cube.lock_rotations_4d = False
ob_cube.empty_display_type = 'ARROWS'
ob_cube.lineart.crease_threshold = 0.0
_vg = ob_cube.vertex_groups.new(name='_Root')
for _i, _w in zip([29, 31, 33, 142, 146, 147, 149], [0.06115, 0.1673, 0.009495, 0.03123, 0.06238, 0.07959, 0.03282]): _vg.add([_i], _w, 'REPLACE')
_vg = ob_cube.vertex_groups.new(name='Back1')
for _i, _w in zip([0, 7, 13, 15, 16, 21, 63, 148, 150, 151, 154, 156, 157], [0.4729, 0.2738, 0.5728, 0.6127, 0.006134, 0.1092, 0.07743, 0.1149, 0.1109, 0.04062, 0.5596, 0.5089, 0.08186]): _vg.add([_i], _w, 'REPLACE')
_vg = ob_cube.vertex_groups.new(name='Back2')
for _i, _w in zip([0, 7, 9, 10, 12, 13, 14, 15, 20, 21, 26, 27, 28, 29, 30, 31, 32, 33, 141, 142, 143, 144, 145, 146, 147, 148, 149, 150, 151, 152, 154, 156], [0.06337, 0.04442, 0.01975, 0.03612, 0.05516, 0.2067, 0.06333, 0.162, 0.01627, 0.07823, 0.05343, 0.1315, 0.8439, 0.2279, 0.8307, 0.2796, 0.7479, 0.4804, 0.09718, 0.1283, 0.121, 0.1543, 0.1844, 0.1471, 0.2022, 0.8225, 0.1874, 0.8269, 0.7009, 0.4714, 0.108, 0.08967]): _vg.add([_i], _w, 'REPLACE')
_vg = ob_cube.vertex_groups.new(name='Back3')
for _i, _w in zip([8, 9, 10, 11, 20, 26, 28, 29, 30, 31, 32, 33, 82, 84, 85, 86, 89, 141, 142, 143, 144, 145, 146, 147, 148, 149, 151, 152, 169, 172, 173, 180], [0.8041, 0.08113, 0.0711, 0.7812, 0.6164, 0.2277, 0.1197, 0.1187, 0.1346, 0.1387, 0.154, 0.1881, 0.1789, 0.005245, 0.2061, 0.02495, 0.02351, 0.8701, 0.2015, 0.8454, 0.7216, 0.4281, 0.2658, 0.08227, 0.001734, 0.06943, 0.01224, 0.06956, 0.07156, 0.07389, 0.02103, 0.03079]): _vg.add([_i], _w, 'REPLACE')
_vg = ob_cube.vertex_groups.new(name='Neck')
for _i, _w in zip([2, 5, 8, 11, 17, 20, 82, 83, 84, 85, 86, 87, 89, 90, 91, 93, 94, 95, 97, 98, 99, 101, 102, 105, 106, 107, 109, 111, 112, 113, 117, 118, 119, 120, 121, 122, 123, 124, 125, 126, 127, 128, 169, 172, 180], [0.1524, 0.05493, 0.1434, 0.1756, 0.0181, 0.07294, 0.651, 0.2859, 0.07855, 0.6064, 0.5408, 0.1603, 0.5049, 0.4105, 0.1009, 0.4418, 0.197, 0.04265, 0.2103, 0.1097, 0.01791, 0.1249, 0.05934, 0.06717, 0.0101, 0.006562, 0.1229, 0.06472, 0.2354, 0.08144, 0.3889, 0.4426, 0.4353, 0.4176, 0.3721, 0.392, 0.4062, 0.4238, 0.4233, 0.4209, 0.4223, 0.4226, 0.8042, 0.08556, 0.7442]): _vg.add([_i], _w, 'REPLACE')
_vg = ob_cube.vertex_groups.new(name='Head')
for _i, _w in zip([2, 5, 11, 17, 19, 25, 82, 83, 84, 85, 86, 87, 88, 89, 90, 91, 92, 93, 94, 95, 96, 97, 98, 99, 100, 101, 102, 103, 104, 105, 106, 107, 108, 109, 110, 111, 112, 113, 114, 115, 116, 117, 118, 119, 120, 121, 122, 123, 124, 125, 126, 127, 128, 169, 180], [0.3267, 0.5634, 0.05652, 0.06514, 0.2009, 0.02662, 0.1642, 0.5177, 0.7515, 0.1717, 0.4338, 0.6872, 0.8611, 0.4552, 0.5805, 0.8054, 0.9275, 0.5469, 0.795, 0.9088, 0.9744, 0.7801, 0.8829, 0.9389, 0.9804, 0.8676, 0.9335, 0.9652, 0.9762, 0.9265, 0.9618, 0.9658, 0.9683, 0.8456, 0.9737, 0.9271, 0.6788, 0.9055, 0.9726, 0.9698, 0.9696, 0.6033, 0.5461, 0.5543, 0.573, 0.618, 0.5994, 0.5832, 0.567, 0.5674, 0.5698, 0.5685, 0.5681, 0.03294, 0.184]): _vg.add([_i], _w, 'REPLACE')
_vg = ob_cube.vertex_groups.new(name='Arm1.L')
for _i, _w in zip([2, 3, 5, 17, 19, 20, 23, 25, 26, 83, 84, 87, 88, 91, 92, 95, 112, 169, 172, 173], [0.3811, 0.04222, 0.288, 0.4619, 0.196, 0.1232, 0.4206, 0.09929, 0.01853, 0.1353, 0.09017, 0.1077, 0.06849, 0.06568, 0.02111, 0.01224, 0.05307, 0.06126, 0.6632, 0.1357]): _vg.add([_i], _w, 'REPLACE')
_vg = ob_cube.vertex_groups.new(name='Arm2.L')
for _i, _w in zip([2, 3, 5, 6, 9, 10, 14, 17, 19, 20, 23, 25, 26, 29, 31, 33, 50, 51, 52, 53, 83, 87, 130, 132, 142, 144, 145, 146, 147, 149, 152, 170, 171, 172, 173, 174, 175], [0.1011, 0.8879, 0.03585, 0.8066, 0.5152, 0.5704, 0.007389, 0.3757, 0.1237, 0.1197, 0.5044, 0.1663, 0.5506, 0.1621, 0.1347, 0.08638, 0.2945, 0.7738, 0.5532, 0.4991, 0.02217, 0.007045, 0.01631, 0.05884, 0.315, 0.04539, 0.2168, 0.2627, 0.07553, 0.08901, 0.01473, 0.8655, 0.8741, 0.1413, 0.7821, 0.8986, 0.5257]): _vg.add([_i], _w, 'REPLACE')
_vg = ob_cube.vertex_groups.new(name='Arm3.L')
for _i, _w in zip([3, 6, 9, 10, 26, 29, 31, 33, 50, 51, 52, 53, 54, 55, 56, 57, 58, 129, 130, 131, 132, 133, 134, 135, 136, 142, 145, 146, 147, 149, 170, 171, 174, 175, 176, 177, 178, 181, 182, 184], [0.05626, 0.09874, 0.3297, 0.2454, 0.08943, 0.07804, 0.07203, 0.006958, 0.6914, 0.2105, 0.4025, 0.4647, 0.6085, 0.1255, 0.4322, 0.4222, 0.04405, 0.9374, 0.9423, 0.9669, 0.9115, 0.0648, 0.1295, 0.01911, 0.06242, 0.1471, 0.05861, 0.1499, 0.02718, 0.03638, 0.09282, 0.1054, 0.09504, 0.4708, 0.1998, 0.1158, 0.004963, 0.9493, 0.9541, 0.0697]): _vg.add([_i], _w, 'REPLACE')
_vg = ob_cube.vertex_groups.new(name='Paw.L')
for _i, _w in zip([54, 55, 56, 57, 58, 59, 60, 61, 129, 132, 133, 134, 135, 136, 176, 177, 178, 179, 181, 182, 183, 184], [0.3896, 0.8721, 0.5674, 0.5775, 0.9528, 0.9844, 0.9804, 0.9864, 0.02647, 0.007143, 0.935, 0.8701, 0.9648, 0.9374, 0.7993, 0.8832, 0.9724, 0.9891, 0.01011, 0.001295, 0.9829, 0.9301]): _vg.add([_i], _w, 'REPLACE')
_vg = ob_cube.vertex_groups.new(name='Arm1.R')
for _i, _w in zip([2, 5, 6, 17, 19, 23, 25, 84], [0.005436, 0.09442, 0.02665, 0.03136, 0.3588, 0.009868, 0.3648, 0.006128]): _vg.add([_i], _w, 'REPLACE')
_vg = ob_cube.vertex_groups.new(name='Arm2.R')
for _i, _w in zip([5, 6, 19, 23, 25], [0.01119, 0.01709, 0.116, 0.0007728, 0.3194]): _vg.add([_i], _w, 'REPLACE')
_vg = ob_cube.vertex_groups.new(name='Arm3.R')
_vg = ob_cube.vertex_groups.new(name='Paw.R')
_vg = ob_cube.vertex_groups.new(name='Leg1.L')
for _i, _w in zip([0, 1, 4, 10, 12, 13, 14, 15, 16, 18, 21, 22, 24, 27, 29, 31, 32, 33, 34, 35, 36, 37, 63, 64, 142, 145, 146, 147, 149, 151, 152, 154, 155, 156, 157, 158, 160], [0.127, 0.1958, 0.7524, 0.01318, 0.3945, 0.1292, 0.4177, 0.009529, 0.2817, 0.1228, 0.7107, 0.7695, 0.6847, 0.6937, 0.1954, 0.1753, 0.03344, 0.1206, 0.05025, 0.0642, 0.09977, 0.06162, 0.01639, 0.07108, 0.09772, 0.04872, 0.08185, 0.2752, 0.2902, 0.1719, 0.2686, 0.1591, 0.755, 0.006679, 0.6398, 0.837, 0.01883]): _vg.add([_i], _w, 'REPLACE')
_vg = ob_cube.vertex_groups.new(name='Leg2.L')
for _i, _w in zip([1, 4, 10, 12, 14, 21, 22, 24, 27, 29, 31, 33, 34, 35, 36, 37, 38, 39, 40, 41, 142, 145, 146, 147, 149, 151, 152, 153, 155, 158, 159, 160, 161, 162], [0.7504, 0.1885, 0.01703, 0.5049, 0.4397, 0.001143, 0.1263, 0.03262, 0.1198, 0.2095, 0.191, 0.07802, 0.8719, 0.8708, 0.8502, 0.8484, 0.06859, 0.442, 0.496, 0.1119, 0.1041, 0.02361, 0.08526, 0.3165, 0.3104, 0.001901, 0.1238, 0.9748, 0.214, 0.1022, 0.9694, 0.9381, 0.07776, 0.4836]): _vg.add([_i], _w, 'REPLACE')
_vg = ob_cube.vertex_groups.new(name='Leg3.L')
for _i, _w in zip([1, 34, 35, 36, 37, 38, 39, 40, 41, 42, 43, 44, 45, 46, 47, 49, 137, 138, 139, 140, 159, 161, 162, 163, 164, 165, 166, 167, 168], [0.02068, 0.06489, 0.05871, 0.03801, 0.07311, 0.922, 0.5578, 0.5057, 0.8776, 0.8928, 0.5509, 0.5406, 0.8707, 0.04341, 0.008531, 0.02993, 0.1271, 0.1533, 0.1075, 0.1159, 0.004696, 0.9185, 0.5135, 0.8865, 0.8815, 0.02028, 0.007324, 0.1373, 0.0988]): _vg.add([_i], _w, 'REPLACE')
_vg = ob_cube.vertex_groups.new(name='Foot.L')
for _i, _w in zip([42, 43, 44, 45, 46, 47, 48, 49, 137, 138, 139, 140, 163, 164, 165, 166, 167, 168], [0.1027, 0.4491, 0.4572, 0.1215, 0.9531, 0.9707, 0.975, 0.9597, 0.8718, 0.8459, 0.8925, 0.8834, 0.1162, 0.1122, 0.9648, 0.9711, 0.8629, 0.9005]): _vg.add([_i], _w, 'REPLACE')
_vg = ob_cube.vertex_groups.new(name='Tail1')
for _i, _w in zip([0, 4, 7, 13, 15, 16, 18, 21, 22, 24, 62, 63, 64, 65, 66, 67, 68, 69, 150, 154, 156, 157], [0.2987, 0.04225, 0.6355, 0.07134, 0.1826, 0.6478, 0.8537, 0.06584, 0.08373, 0.2633, 0.9204, 0.7587, 0.8307, 0.9276, 0.01791, 0.03972, 0.0798, 0.04321, 0.005226, 0.1481, 0.3573, 0.2237]): _vg.add([_i], _w, 'REPLACE')
_vg = ob_cube.vertex_groups.new(name='Tail2')
for _i, _w in zip([0, 62, 63, 64, 65, 66, 67, 68, 69, 71, 72, 73], [0.00793, 0.04298, 0.1124, 0.07034, 0.04994, 0.9289, 0.8839, 0.881, 0.9151, 0.01459, 0.06222, 0.03576]): _vg.add([_i], _w, 'REPLACE')
_vg = ob_cube.vertex_groups.new(name='Tail3')
for _i, _w in zip([66, 67, 68, 69, 70, 71, 72, 73, 76, 77], [0.01902, 0.06289, 0.00656, 0.02147, 0.9464, 0.9074, 0.9036, 0.923, 0.05692, 0.02869]): _vg.add([_i], _w, 'REPLACE')
_vg = ob_cube.vertex_groups.new(name='Tail4')
for _i, _w in zip([70, 71, 72, 73, 74, 75, 76, 77, 78, 79, 80, 81], [0.008193, 0.05834, 0.009708, 0.01407, 0.9862, 0.9814, 0.9404, 0.9588, 0.9977, 0.9972, 0.996, 0.995]): _vg.add([_i], _w, 'REPLACE')
_vg = ob_cube.vertex_groups.new(name='Leg1.R')
_vg = ob_cube.vertex_groups.new(name='Leg2.R')
_vg = ob_cube.vertex_groups.new(name='Leg3.R')
_vg = ob_cube.vertex_groups.new(name='Foot.R')
_vg = ob_cube.vertex_groups.new(name='IKFoot.L')
for _i, _w in zip([9, 36, 38, 39, 40, 41, 42, 43, 44, 45, 47, 48, 49, 51, 52, 53, 56, 57, 129, 130, 133, 137, 139, 140, 160, 161, 162, 163, 164, 165, 166, 167, 168, 171, 175, 177, 181, 183], [0.0, 0.0, 0.0, 0.0, 0.0, 0.0, 0.02587, 0.003761, 0.00104, 3.85e-06, 0.0, 0.0, 0.0, 0.0, 0.0, 0.0, 0.0, 0.0, 0.0, 0.0, 0.0, 5.415e-05, 0.04539, 0.0005117, 0.0, 0.0, 0.0, 0.0008897, 0.0001786, 0.0, 0.0, 0.0, 0.0, 0.0, 0.0, 0.0, 0.0, 0.0]): _vg.add([_i], _w, 'REPLACE')
_vg = ob_cube.vertex_groups.new(name='IKPaw.L')
for _i, _w in zip([54, 56, 57, 133, 136, 176, 177, 184], [0.01205, 0.7482, 0.7149, 0.07759, 0.09577, 0.1389, 0.1256, 0.002638]): _vg.add([_i], _w, 'REPLACE')
_vg = ob_cube.vertex_groups.new(name='IKFoot.R')
_vg = ob_cube.vertex_groups.new(name='IKPaw.R')
_m = ob_cube.modifiers.new('Mirror', 'MIRROR')
_m = ob_cube.modifiers.new('Armature', 'ARMATURE')
_m.object = ob_armature
ob_armature.location = (0.0, 0.0, 0.0)
ob_armature.lineart.crease_threshold = 0.0
ob_customboneshape.location = (0.0, 0.0, 0.0)
ob_customboneshape.lineart.crease_threshold = 0.0

# ---- collection membership
col_collection.objects.link(ob_cube)
col_collection.objects.link(ob_armature)
col_boneshapes.objects.link(ob_customboneshape)

# ---- scene / render settings (as saved in the file)
scene.frame_start = 1; scene.frame_end = 250; scene.frame_set(1)
scene.render.engine = 'BLENDER_EEVEE_NEXT'
scene.cycles.use_denoising = False
scene.cycles.samples = 128
scene.cycles.sampling_pattern = 'TABULATED_SOBOL'
scene.cycles.use_adaptive_sampling = False
scene.cycles.use_light_tree = False
scene.view_settings.view_transform = 'Filmic'
bpy.context.view_layer.update()

# ---- added for rendering (the .blend has no active camera and no usable light): camera, sun
cam_auto = bpy.data.cameras.new('AutoCamera')
cam_auto.lens = 50.0
cam_auto.sensor_width = 36.0
cam_auto.clip_end = 1000.0
ob_auto_camera = bpy.data.objects.new('AutoCamera', cam_auto)
scene.collection.objects.link(ob_auto_camera)
ob_auto_camera.location = (6.29123, -7.75616, 7.02253)
ob_auto_camera.rotation_euler = (1.09748, -7.21219e-08, 0.694738)
scene.camera = ob_auto_camera
light_auto_sun = bpy.data.lights.new('AutoSun', 'SUN')
light_auto_sun.energy = 3.0
light_auto_sun.angle = 0.0523599
ob_auto_sun = bpy.data.objects.new('AutoSun', light_auto_sun)
scene.collection.objects.link(ob_auto_sun)
ob_auto_sun.rotation_euler = (0.872665, 0.174533, 0.523599)
bpy.context.view_layer.update()
